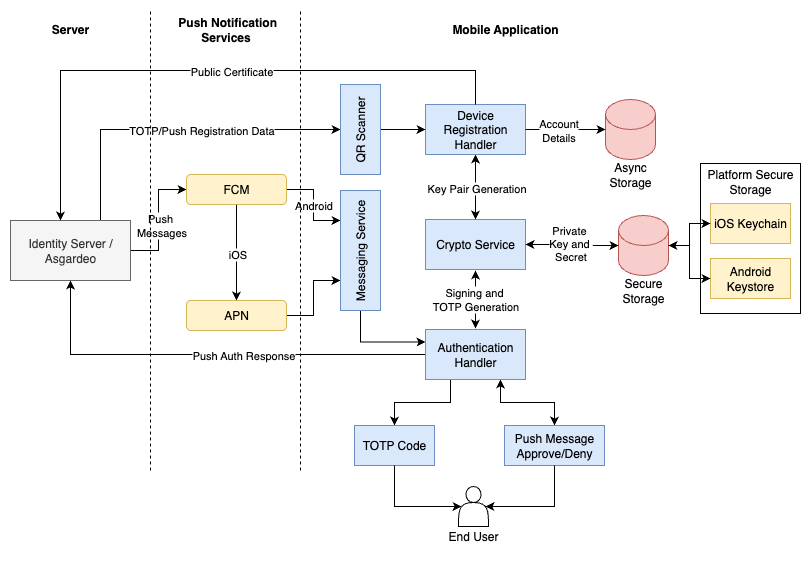

The diagram above was exported from draw.io. Its source (the exported page's mxGraphModel, read from the mxfile embedded in the PNG):
<mxGraphModel dx="1018" dy="777" grid="1" gridSize="10" guides="1" tooltips="1" connect="1" arrows="1" fold="1" page="1" pageScale="1" pageWidth="827" pageHeight="1169" math="0" shadow="0">
  <root>
    <mxCell id="0" />
    <mxCell id="1" parent="0" />
    <mxCell id="oI-BaTYbNi_l0LKZXFgZ-7" style="edgeStyle=orthogonalEdgeStyle;rounded=0;orthogonalLoop=1;jettySize=auto;html=1;exitX=1;exitY=0.5;exitDx=0;exitDy=0;entryX=0;entryY=0.5;entryDx=0;entryDy=0;" edge="1" parent="1" source="oI-BaTYbNi_l0LKZXFgZ-1" target="oI-BaTYbNi_l0LKZXFgZ-5">
      <mxGeometry relative="1" as="geometry" />
    </mxCell>
    <mxCell id="oI-BaTYbNi_l0LKZXFgZ-89" value="Push&amp;nbsp;&lt;div&gt;Messages&lt;/div&gt;" style="edgeLabel;html=1;align=center;verticalAlign=middle;resizable=0;points=[];" vertex="1" connectable="0" parent="oI-BaTYbNi_l0LKZXFgZ-7">
      <mxGeometry x="-0.0769" y="1" relative="1" as="geometry">
        <mxPoint x="3" as="offset" />
      </mxGeometry>
    </mxCell>
    <mxCell id="oI-BaTYbNi_l0LKZXFgZ-77" style="edgeStyle=orthogonalEdgeStyle;rounded=0;orthogonalLoop=1;jettySize=auto;html=1;exitX=0.75;exitY=0;exitDx=0;exitDy=0;entryX=0.5;entryY=0;entryDx=0;entryDy=0;" edge="1" parent="1" source="oI-BaTYbNi_l0LKZXFgZ-1" target="oI-BaTYbNi_l0LKZXFgZ-33">
      <mxGeometry relative="1" as="geometry" />
    </mxCell>
    <mxCell id="oI-BaTYbNi_l0LKZXFgZ-88" value="TOTP/Push Registration Data" style="edgeLabel;html=1;align=center;verticalAlign=middle;resizable=0;points=[];" vertex="1" connectable="0" parent="oI-BaTYbNi_l0LKZXFgZ-77">
      <mxGeometry x="0.1541" relative="1" as="geometry">
        <mxPoint as="offset" />
      </mxGeometry>
    </mxCell>
    <mxCell id="oI-BaTYbNi_l0LKZXFgZ-1" value="Identity Server / Asgardeo" style="rounded=0;whiteSpace=wrap;html=1;fillColor=#f5f5f5;fontColor=#333333;strokeColor=#666666;" vertex="1" parent="1">
      <mxGeometry x="30" y="330" width="120" height="60" as="geometry" />
    </mxCell>
    <mxCell id="oI-BaTYbNi_l0LKZXFgZ-2" value="" style="endArrow=none;dashed=1;html=1;rounded=0;" edge="1" parent="1">
      <mxGeometry width="50" height="50" relative="1" as="geometry">
        <mxPoint x="170" y="580" as="sourcePoint" />
        <mxPoint x="170" y="120" as="targetPoint" />
      </mxGeometry>
    </mxCell>
    <mxCell id="oI-BaTYbNi_l0LKZXFgZ-3" value="&lt;b&gt;Server&lt;/b&gt;" style="text;html=1;align=center;verticalAlign=middle;whiteSpace=wrap;rounded=0;" vertex="1" parent="1">
      <mxGeometry x="60" y="124" width="60" height="30" as="geometry" />
    </mxCell>
    <mxCell id="oI-BaTYbNi_l0LKZXFgZ-4" value="&lt;b&gt;&amp;nbsp;Push Notification Services&lt;/b&gt;" style="text;html=1;align=center;verticalAlign=middle;whiteSpace=wrap;rounded=0;" vertex="1" parent="1">
      <mxGeometry x="190" y="124" width="111" height="30" as="geometry" />
    </mxCell>
    <mxCell id="oI-BaTYbNi_l0LKZXFgZ-8" style="edgeStyle=orthogonalEdgeStyle;rounded=0;orthogonalLoop=1;jettySize=auto;html=1;exitX=0.5;exitY=1;exitDx=0;exitDy=0;" edge="1" parent="1" source="oI-BaTYbNi_l0LKZXFgZ-5" target="oI-BaTYbNi_l0LKZXFgZ-6">
      <mxGeometry relative="1" as="geometry" />
    </mxCell>
    <mxCell id="oI-BaTYbNi_l0LKZXFgZ-90" value="iOS" style="edgeLabel;html=1;align=center;verticalAlign=middle;resizable=0;points=[];" vertex="1" connectable="0" parent="oI-BaTYbNi_l0LKZXFgZ-8">
      <mxGeometry x="0.0208" relative="1" as="geometry">
        <mxPoint as="offset" />
      </mxGeometry>
    </mxCell>
    <mxCell id="oI-BaTYbNi_l0LKZXFgZ-12" value="Android" style="edgeStyle=orthogonalEdgeStyle;rounded=0;orthogonalLoop=1;jettySize=auto;html=1;exitX=1;exitY=0.5;exitDx=0;exitDy=0;entryX=0.75;entryY=0;entryDx=0;entryDy=0;" edge="1" parent="1" source="oI-BaTYbNi_l0LKZXFgZ-5" target="oI-BaTYbNi_l0LKZXFgZ-11">
      <mxGeometry relative="1" as="geometry" />
    </mxCell>
    <mxCell id="oI-BaTYbNi_l0LKZXFgZ-5" value="FCM" style="rounded=1;whiteSpace=wrap;html=1;fillColor=#fff2cc;strokeColor=#d6b656;" vertex="1" parent="1">
      <mxGeometry x="206" y="284" width="100" height="30" as="geometry" />
    </mxCell>
    <mxCell id="oI-BaTYbNi_l0LKZXFgZ-13" style="edgeStyle=orthogonalEdgeStyle;rounded=0;orthogonalLoop=1;jettySize=auto;html=1;exitX=1;exitY=0.5;exitDx=0;exitDy=0;entryX=0.25;entryY=0;entryDx=0;entryDy=0;" edge="1" parent="1" source="oI-BaTYbNi_l0LKZXFgZ-6" target="oI-BaTYbNi_l0LKZXFgZ-11">
      <mxGeometry relative="1" as="geometry" />
    </mxCell>
    <mxCell id="oI-BaTYbNi_l0LKZXFgZ-6" value="APN" style="rounded=1;whiteSpace=wrap;html=1;fillColor=#fff2cc;strokeColor=#d6b656;" vertex="1" parent="1">
      <mxGeometry x="206" y="410" width="100" height="30" as="geometry" />
    </mxCell>
    <mxCell id="oI-BaTYbNi_l0LKZXFgZ-9" value="" style="endArrow=none;dashed=1;html=1;rounded=0;" edge="1" parent="1">
      <mxGeometry width="50" height="50" relative="1" as="geometry">
        <mxPoint x="320" y="580" as="sourcePoint" />
        <mxPoint x="320" y="120" as="targetPoint" />
      </mxGeometry>
    </mxCell>
    <mxCell id="oI-BaTYbNi_l0LKZXFgZ-10" value="&lt;b&gt;Mobile Application&lt;/b&gt;" style="text;html=1;align=center;verticalAlign=middle;whiteSpace=wrap;rounded=0;" vertex="1" parent="1">
      <mxGeometry x="470" y="124" width="110" height="30" as="geometry" />
    </mxCell>
    <mxCell id="oI-BaTYbNi_l0LKZXFgZ-59" style="edgeStyle=orthogonalEdgeStyle;rounded=0;orthogonalLoop=1;jettySize=auto;html=1;exitX=0;exitY=0.5;exitDx=0;exitDy=0;entryX=0;entryY=0.25;entryDx=0;entryDy=0;" edge="1" parent="1" source="oI-BaTYbNi_l0LKZXFgZ-11" target="oI-BaTYbNi_l0LKZXFgZ-38">
      <mxGeometry relative="1" as="geometry" />
    </mxCell>
    <mxCell id="oI-BaTYbNi_l0LKZXFgZ-11" value="Messaging Service" style="rounded=0;whiteSpace=wrap;html=1;rotation=-90;fillColor=#dae8fc;strokeColor=#6c8ebf;" vertex="1" parent="1">
      <mxGeometry x="320" y="340" width="120" height="40" as="geometry" />
    </mxCell>
    <mxCell id="oI-BaTYbNi_l0LKZXFgZ-16" value="" style="group" vertex="1" connectable="0" parent="1">
      <mxGeometry x="620" y="209" width="60" height="90" as="geometry" />
    </mxCell>
    <mxCell id="oI-BaTYbNi_l0LKZXFgZ-14" value="" style="shape=cylinder3;whiteSpace=wrap;html=1;boundedLbl=1;backgroundOutline=1;size=15;fillColor=#f8cecc;strokeColor=#b85450;" vertex="1" parent="oI-BaTYbNi_l0LKZXFgZ-16">
      <mxGeometry x="5" width="50" height="60" as="geometry" />
    </mxCell>
    <mxCell id="oI-BaTYbNi_l0LKZXFgZ-15" value="Async Storage" style="text;html=1;align=center;verticalAlign=middle;whiteSpace=wrap;rounded=0;" vertex="1" parent="oI-BaTYbNi_l0LKZXFgZ-16">
      <mxGeometry y="60" width="60" height="30" as="geometry" />
    </mxCell>
    <mxCell id="oI-BaTYbNi_l0LKZXFgZ-17" value="" style="group" vertex="1" connectable="0" parent="1">
      <mxGeometry x="633" y="325" width="60" height="90" as="geometry" />
    </mxCell>
    <mxCell id="oI-BaTYbNi_l0LKZXFgZ-18" value="" style="shape=cylinder3;whiteSpace=wrap;html=1;boundedLbl=1;backgroundOutline=1;size=15;fillColor=#f8cecc;strokeColor=#b85450;" vertex="1" parent="oI-BaTYbNi_l0LKZXFgZ-17">
      <mxGeometry x="5" width="50" height="60" as="geometry" />
    </mxCell>
    <mxCell id="oI-BaTYbNi_l0LKZXFgZ-19" value="Secure Storage" style="text;html=1;align=center;verticalAlign=middle;whiteSpace=wrap;rounded=0;" vertex="1" parent="oI-BaTYbNi_l0LKZXFgZ-17">
      <mxGeometry y="60" width="60" height="30" as="geometry" />
    </mxCell>
    <mxCell id="oI-BaTYbNi_l0LKZXFgZ-26" value="" style="group" vertex="1" connectable="0" parent="1">
      <mxGeometry x="720" y="273" width="100" height="150" as="geometry" />
    </mxCell>
    <mxCell id="oI-BaTYbNi_l0LKZXFgZ-23" value="" style="rounded=0;whiteSpace=wrap;html=1;" vertex="1" parent="oI-BaTYbNi_l0LKZXFgZ-26">
      <mxGeometry width="100" height="150" as="geometry" />
    </mxCell>
    <mxCell id="oI-BaTYbNi_l0LKZXFgZ-20" value="iOS Keychain" style="rounded=0;whiteSpace=wrap;html=1;fillColor=#fff2cc;strokeColor=#d6b656;" vertex="1" parent="oI-BaTYbNi_l0LKZXFgZ-26">
      <mxGeometry x="10" y="40" width="80" height="40" as="geometry" />
    </mxCell>
    <mxCell id="oI-BaTYbNi_l0LKZXFgZ-24" value="Platform Secure Storage" style="text;html=1;align=center;verticalAlign=middle;whiteSpace=wrap;rounded=0;" vertex="1" parent="oI-BaTYbNi_l0LKZXFgZ-26">
      <mxGeometry y="3" width="100" height="30" as="geometry" />
    </mxCell>
    <mxCell id="oI-BaTYbNi_l0LKZXFgZ-25" value="Android Keystore" style="rounded=0;whiteSpace=wrap;html=1;fillColor=#fff2cc;strokeColor=#d6b656;" vertex="1" parent="oI-BaTYbNi_l0LKZXFgZ-26">
      <mxGeometry x="10" y="95" width="80" height="40" as="geometry" />
    </mxCell>
    <mxCell id="oI-BaTYbNi_l0LKZXFgZ-22" style="edgeStyle=orthogonalEdgeStyle;rounded=0;orthogonalLoop=1;jettySize=auto;html=1;exitX=0.5;exitY=1;exitDx=0;exitDy=0;" edge="1" parent="oI-BaTYbNi_l0LKZXFgZ-26">
      <mxGeometry relative="1" as="geometry">
        <mxPoint x="50" y="79" as="sourcePoint" />
        <mxPoint x="50" y="79" as="targetPoint" />
      </mxGeometry>
    </mxCell>
    <mxCell id="oI-BaTYbNi_l0LKZXFgZ-27" style="edgeStyle=orthogonalEdgeStyle;rounded=0;orthogonalLoop=1;jettySize=auto;html=1;exitX=1;exitY=0.5;exitDx=0;exitDy=0;exitPerimeter=0;entryX=0;entryY=0.5;entryDx=0;entryDy=0;" edge="1" parent="1" source="oI-BaTYbNi_l0LKZXFgZ-18" target="oI-BaTYbNi_l0LKZXFgZ-20">
      <mxGeometry relative="1" as="geometry" />
    </mxCell>
    <mxCell id="oI-BaTYbNi_l0LKZXFgZ-28" style="edgeStyle=orthogonalEdgeStyle;rounded=0;orthogonalLoop=1;jettySize=auto;html=1;exitX=1;exitY=0.5;exitDx=0;exitDy=0;exitPerimeter=0;startArrow=classic;startFill=1;" edge="1" parent="1" source="oI-BaTYbNi_l0LKZXFgZ-18" target="oI-BaTYbNi_l0LKZXFgZ-25">
      <mxGeometry relative="1" as="geometry" />
    </mxCell>
    <mxCell id="oI-BaTYbNi_l0LKZXFgZ-72" value="Signing and&amp;nbsp;&lt;div&gt;TOTP Generation&lt;/div&gt;" style="edgeStyle=orthogonalEdgeStyle;rounded=0;orthogonalLoop=1;jettySize=auto;html=1;exitX=0.5;exitY=1;exitDx=0;exitDy=0;entryX=0.5;entryY=0;entryDx=0;entryDy=0;startArrow=classic;startFill=1;" edge="1" parent="1">
      <mxGeometry relative="1" as="geometry">
        <mxPoint x="495" y="380" as="sourcePoint" />
        <mxPoint x="495" y="438" as="targetPoint" />
        <mxPoint as="offset" />
      </mxGeometry>
    </mxCell>
    <mxCell id="oI-BaTYbNi_l0LKZXFgZ-29" value="Crypto Service" style="rounded=0;whiteSpace=wrap;html=1;rotation=0;fillColor=#dae8fc;strokeColor=#6c8ebf;" vertex="1" parent="1">
      <mxGeometry x="445" y="329" width="100" height="50" as="geometry" />
    </mxCell>
    <mxCell id="oI-BaTYbNi_l0LKZXFgZ-70" style="edgeStyle=orthogonalEdgeStyle;rounded=0;orthogonalLoop=1;jettySize=auto;html=1;exitX=0.5;exitY=1;exitDx=0;exitDy=0;entryX=0.5;entryY=0;entryDx=0;entryDy=0;startArrow=classic;startFill=1;" edge="1" parent="1" source="oI-BaTYbNi_l0LKZXFgZ-31" target="oI-BaTYbNi_l0LKZXFgZ-29">
      <mxGeometry relative="1" as="geometry" />
    </mxCell>
    <mxCell id="oI-BaTYbNi_l0LKZXFgZ-92" value="Key Pair Generation" style="edgeLabel;html=1;align=center;verticalAlign=middle;resizable=0;points=[];" vertex="1" connectable="0" parent="oI-BaTYbNi_l0LKZXFgZ-70">
      <mxGeometry relative="1" as="geometry">
        <mxPoint as="offset" />
      </mxGeometry>
    </mxCell>
    <mxCell id="oI-BaTYbNi_l0LKZXFgZ-31" value="Device Registration Handler" style="rounded=0;whiteSpace=wrap;html=1;rotation=0;fillColor=#dae8fc;strokeColor=#6c8ebf;" vertex="1" parent="1">
      <mxGeometry x="445" y="214" width="100" height="50" as="geometry" />
    </mxCell>
    <mxCell id="oI-BaTYbNi_l0LKZXFgZ-35" style="edgeStyle=orthogonalEdgeStyle;rounded=0;orthogonalLoop=1;jettySize=auto;html=1;exitX=0.5;exitY=1;exitDx=0;exitDy=0;entryX=0;entryY=0.5;entryDx=0;entryDy=0;" edge="1" parent="1" source="oI-BaTYbNi_l0LKZXFgZ-33" target="oI-BaTYbNi_l0LKZXFgZ-31">
      <mxGeometry relative="1" as="geometry" />
    </mxCell>
    <mxCell id="oI-BaTYbNi_l0LKZXFgZ-33" value="QR Scanner" style="rounded=0;whiteSpace=wrap;html=1;rotation=-90;fillColor=#dae8fc;strokeColor=#6c8ebf;" vertex="1" parent="1">
      <mxGeometry x="335" y="219" width="90" height="40" as="geometry" />
    </mxCell>
    <mxCell id="oI-BaTYbNi_l0LKZXFgZ-50" style="edgeStyle=orthogonalEdgeStyle;rounded=0;orthogonalLoop=1;jettySize=auto;html=1;exitX=0;exitY=0.5;exitDx=0;exitDy=0;entryX=0.5;entryY=1;entryDx=0;entryDy=0;" edge="1" parent="1" source="oI-BaTYbNi_l0LKZXFgZ-38" target="oI-BaTYbNi_l0LKZXFgZ-1">
      <mxGeometry relative="1" as="geometry" />
    </mxCell>
    <mxCell id="oI-BaTYbNi_l0LKZXFgZ-94" value="Push Auth Response" style="edgeLabel;html=1;align=center;verticalAlign=middle;resizable=0;points=[];" vertex="1" connectable="0" parent="oI-BaTYbNi_l0LKZXFgZ-50">
      <mxGeometry x="-0.1462" relative="1" as="geometry">
        <mxPoint as="offset" />
      </mxGeometry>
    </mxCell>
    <mxCell id="oI-BaTYbNi_l0LKZXFgZ-97" style="edgeStyle=orthogonalEdgeStyle;rounded=0;orthogonalLoop=1;jettySize=auto;html=1;exitX=0.25;exitY=1;exitDx=0;exitDy=0;entryX=0.5;entryY=0;entryDx=0;entryDy=0;" edge="1" parent="1" source="oI-BaTYbNi_l0LKZXFgZ-38" target="oI-BaTYbNi_l0LKZXFgZ-45">
      <mxGeometry relative="1" as="geometry" />
    </mxCell>
    <mxCell id="oI-BaTYbNi_l0LKZXFgZ-98" style="edgeStyle=orthogonalEdgeStyle;rounded=0;orthogonalLoop=1;jettySize=auto;html=1;exitX=0.75;exitY=1;exitDx=0;exitDy=0;entryX=0.5;entryY=0;entryDx=0;entryDy=0;startArrow=classic;startFill=1;" edge="1" parent="1" source="oI-BaTYbNi_l0LKZXFgZ-38" target="oI-BaTYbNi_l0LKZXFgZ-47">
      <mxGeometry relative="1" as="geometry" />
    </mxCell>
    <mxCell id="oI-BaTYbNi_l0LKZXFgZ-38" value="Authentication Handler" style="rounded=0;whiteSpace=wrap;html=1;rotation=0;fillColor=#dae8fc;strokeColor=#6c8ebf;" vertex="1" parent="1">
      <mxGeometry x="445" y="439" width="100" height="50" as="geometry" />
    </mxCell>
    <mxCell id="oI-BaTYbNi_l0LKZXFgZ-45" value="TOTP Code" style="rounded=0;whiteSpace=wrap;html=1;rotation=0;fillColor=#dae8fc;strokeColor=#6c8ebf;" vertex="1" parent="1">
      <mxGeometry x="374" y="535" width="80" height="40" as="geometry" />
    </mxCell>
    <mxCell id="oI-BaTYbNi_l0LKZXFgZ-47" value="Push Message Approve/Deny" style="rounded=0;whiteSpace=wrap;html=1;rotation=0;fillColor=#dae8fc;strokeColor=#6c8ebf;" vertex="1" parent="1">
      <mxGeometry x="524" y="535" width="100" height="40" as="geometry" />
    </mxCell>
    <mxCell id="oI-BaTYbNi_l0LKZXFgZ-67" style="edgeStyle=orthogonalEdgeStyle;rounded=0;orthogonalLoop=1;jettySize=auto;html=1;exitX=1;exitY=0.5;exitDx=0;exitDy=0;entryX=0;entryY=0.5;entryDx=0;entryDy=0;entryPerimeter=0;" edge="1" parent="1" source="oI-BaTYbNi_l0LKZXFgZ-31" target="oI-BaTYbNi_l0LKZXFgZ-14">
      <mxGeometry relative="1" as="geometry" />
    </mxCell>
    <mxCell id="oI-BaTYbNi_l0LKZXFgZ-91" value="Account&lt;div&gt;Details&lt;/div&gt;" style="edgeLabel;html=1;align=center;verticalAlign=middle;resizable=0;points=[];" vertex="1" connectable="0" parent="oI-BaTYbNi_l0LKZXFgZ-67">
      <mxGeometry x="-0.1935" relative="1" as="geometry">
        <mxPoint as="offset" />
      </mxGeometry>
    </mxCell>
    <mxCell id="oI-BaTYbNi_l0LKZXFgZ-71" style="edgeStyle=orthogonalEdgeStyle;rounded=0;orthogonalLoop=1;jettySize=auto;html=1;exitX=1;exitY=0.5;exitDx=0;exitDy=0;entryX=0;entryY=0.5;entryDx=0;entryDy=0;entryPerimeter=0;startArrow=classic;startFill=1;" edge="1" parent="1" source="oI-BaTYbNi_l0LKZXFgZ-29" target="oI-BaTYbNi_l0LKZXFgZ-18">
      <mxGeometry relative="1" as="geometry" />
    </mxCell>
    <mxCell id="oI-BaTYbNi_l0LKZXFgZ-93" value="Private&amp;nbsp;&lt;div&gt;Key&amp;nbsp;&lt;span style=&quot;background-color: light-dark(#ffffff, var(--ge-dark-color, #121212)); color: light-dark(rgb(0, 0, 0), rgb(255, 255, 255));&quot;&gt;and&amp;nbsp;&lt;/span&gt;&lt;/div&gt;&lt;div&gt;&lt;span style=&quot;background-color: light-dark(#ffffff, var(--ge-dark-color, #121212)); color: light-dark(rgb(0, 0, 0), rgb(255, 255, 255));&quot;&gt;Secret&lt;/span&gt;&lt;/div&gt;" style="edgeLabel;html=1;align=center;verticalAlign=middle;resizable=0;points=[];" vertex="1" connectable="0" parent="oI-BaTYbNi_l0LKZXFgZ-71">
      <mxGeometry x="-0.0968" y="2" relative="1" as="geometry">
        <mxPoint x="2" as="offset" />
      </mxGeometry>
    </mxCell>
    <mxCell id="oI-BaTYbNi_l0LKZXFgZ-73" value="" style="group" vertex="1" connectable="0" parent="1">
      <mxGeometry x="463" y="597" width="60" height="70" as="geometry" />
    </mxCell>
    <mxCell id="oI-BaTYbNi_l0LKZXFgZ-52" value="" style="shape=actor;whiteSpace=wrap;html=1;" vertex="1" parent="oI-BaTYbNi_l0LKZXFgZ-73">
      <mxGeometry x="15" y="-1" width="30" height="40" as="geometry" />
    </mxCell>
    <mxCell id="oI-BaTYbNi_l0LKZXFgZ-53" value="End User" style="text;html=1;align=center;verticalAlign=middle;whiteSpace=wrap;rounded=0;" vertex="1" parent="oI-BaTYbNi_l0LKZXFgZ-73">
      <mxGeometry y="34" width="60" height="30" as="geometry" />
    </mxCell>
    <mxCell id="oI-BaTYbNi_l0LKZXFgZ-74" style="edgeStyle=orthogonalEdgeStyle;rounded=0;orthogonalLoop=1;jettySize=auto;html=1;exitX=0.1;exitY=0.5;exitDx=0;exitDy=0;exitPerimeter=0;entryX=0.5;entryY=1;entryDx=0;entryDy=0;startArrow=classic;startFill=1;endArrow=none;endFill=0;" edge="1" parent="1" source="oI-BaTYbNi_l0LKZXFgZ-52" target="oI-BaTYbNi_l0LKZXFgZ-45">
      <mxGeometry relative="1" as="geometry" />
    </mxCell>
    <mxCell id="oI-BaTYbNi_l0LKZXFgZ-75" style="edgeStyle=orthogonalEdgeStyle;rounded=0;orthogonalLoop=1;jettySize=auto;html=1;exitX=0.9;exitY=0.5;exitDx=0;exitDy=0;exitPerimeter=0;entryX=0.5;entryY=1;entryDx=0;entryDy=0;startArrow=classic;startFill=1;endArrow=none;endFill=0;" edge="1" parent="1" source="oI-BaTYbNi_l0LKZXFgZ-52" target="oI-BaTYbNi_l0LKZXFgZ-47">
      <mxGeometry relative="1" as="geometry" />
    </mxCell>
    <mxCell id="oI-BaTYbNi_l0LKZXFgZ-80" style="edgeStyle=orthogonalEdgeStyle;rounded=0;orthogonalLoop=1;jettySize=auto;html=1;exitX=0.5;exitY=0;exitDx=0;exitDy=0;entryX=0.417;entryY=0;entryDx=0;entryDy=0;entryPerimeter=0;" edge="1" parent="1" source="oI-BaTYbNi_l0LKZXFgZ-31" target="oI-BaTYbNi_l0LKZXFgZ-1">
      <mxGeometry relative="1" as="geometry">
        <Array as="points">
          <mxPoint x="495" y="180" />
          <mxPoint x="80" y="180" />
        </Array>
      </mxGeometry>
    </mxCell>
    <mxCell id="oI-BaTYbNi_l0LKZXFgZ-87" value="Public Certificate" style="edgeLabel;html=1;align=center;verticalAlign=middle;resizable=0;points=[];" vertex="1" connectable="0" parent="oI-BaTYbNi_l0LKZXFgZ-80">
      <mxGeometry x="-0.0684" relative="1" as="geometry">
        <mxPoint as="offset" />
      </mxGeometry>
    </mxCell>
  </root>
</mxGraphModel>